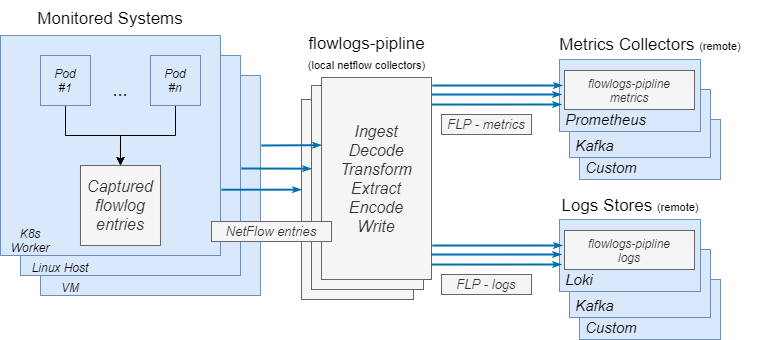

The diagram above was exported from draw.io. Its source (the exported page's mxGraphModel, read from the mxfile embedded in the PNG):
<mxGraphModel dx="1422" dy="822" grid="1" gridSize="10" guides="1" tooltips="1" connect="1" arrows="1" fold="1" page="1" pageScale="1" pageWidth="850" pageHeight="1100" math="0" shadow="0">
  <root>
    <mxCell id="0" />
    <mxCell id="1" parent="0" />
    <mxCell id="sej9ePi-_Yn-MhRqbGbJ-12" value="k" style="whiteSpace=wrap;html=1;aspect=fixed;fillColor=#dae8fc;strokeColor=#6c8ebf;fontSize=18;align=center;horizontal=1;labelPosition=center;verticalLabelPosition=top;verticalAlign=bottom;" parent="1" vertex="1">
      <mxGeometry x="408.98" y="316" width="220" height="220" as="geometry" />
    </mxCell>
    <mxCell id="sej9ePi-_Yn-MhRqbGbJ-11" value="" style="whiteSpace=wrap;html=1;aspect=fixed;fillColor=#dae8fc;strokeColor=#6c8ebf;fontSize=18;align=center;horizontal=1;labelPosition=center;verticalLabelPosition=top;verticalAlign=bottom;" parent="1" vertex="1">
      <mxGeometry x="388.98" y="296" width="220" height="220" as="geometry" />
    </mxCell>
    <mxCell id="sej9ePi-_Yn-MhRqbGbJ-2" value="" style="whiteSpace=wrap;html=1;aspect=fixed;fillColor=#dae8fc;strokeColor=#6c8ebf;fontSize=18;align=center;horizontal=1;labelPosition=center;verticalLabelPosition=top;verticalAlign=bottom;" parent="1" vertex="1">
      <mxGeometry x="368.98" y="276" width="220" height="220" as="geometry" />
    </mxCell>
    <mxCell id="sej9ePi-_Yn-MhRqbGbJ-1" value="&lt;div style=&quot;font-size: 16px&quot;&gt;&lt;font style=&quot;font-size: 16px&quot;&gt;&lt;i&gt;Captured&lt;/i&gt;&lt;/font&gt;&lt;/div&gt;&lt;font style=&quot;font-size: 16px&quot;&gt;&lt;i&gt;flowlog entries&lt;/i&gt;&lt;/font&gt;" style="whiteSpace=wrap;html=1;aspect=fixed;fillColor=#f5f5f5;fontColor=#333333;strokeColor=#666666;" parent="1" vertex="1">
      <mxGeometry x="448.98" y="406" width="80" height="80" as="geometry" />
    </mxCell>
    <mxCell id="sej9ePi-_Yn-MhRqbGbJ-6" style="edgeStyle=orthogonalEdgeStyle;rounded=0;orthogonalLoop=1;jettySize=auto;html=1;entryX=0.5;entryY=0;entryDx=0;entryDy=0;fontSize=18;" parent="1" source="sej9ePi-_Yn-MhRqbGbJ-3" target="sej9ePi-_Yn-MhRqbGbJ-1" edge="1">
      <mxGeometry relative="1" as="geometry" />
    </mxCell>
    <mxCell id="sej9ePi-_Yn-MhRqbGbJ-3" value="&lt;i&gt;Pod&lt;br&gt;#1&lt;/i&gt;" style="whiteSpace=wrap;html=1;aspect=fixed;fillColor=#dae8fc;strokeColor=#6c8ebf;" parent="1" vertex="1">
      <mxGeometry x="408.98" y="296" width="50" height="50" as="geometry" />
    </mxCell>
    <mxCell id="sej9ePi-_Yn-MhRqbGbJ-7" style="edgeStyle=orthogonalEdgeStyle;rounded=0;orthogonalLoop=1;jettySize=auto;html=1;exitX=0.5;exitY=1;exitDx=0;exitDy=0;fontSize=18;" parent="1" source="sej9ePi-_Yn-MhRqbGbJ-4" edge="1">
      <mxGeometry relative="1" as="geometry">
        <mxPoint x="488.98" y="406" as="targetPoint" />
      </mxGeometry>
    </mxCell>
    <mxCell id="sej9ePi-_Yn-MhRqbGbJ-4" value="&lt;i&gt;Pod&lt;br&gt;#n&lt;/i&gt;" style="whiteSpace=wrap;html=1;aspect=fixed;fillColor=#dae8fc;strokeColor=#6c8ebf;" parent="1" vertex="1">
      <mxGeometry x="518.98" y="296" width="50" height="50" as="geometry" />
    </mxCell>
    <mxCell id="sej9ePi-_Yn-MhRqbGbJ-8" value="..." style="text;html=1;strokeColor=none;fillColor=none;align=center;verticalAlign=middle;whiteSpace=wrap;rounded=0;fontSize=18;" parent="1" vertex="1">
      <mxGeometry x="458.98" y="316" width="60" height="30" as="geometry" />
    </mxCell>
    <mxCell id="Skoyn8EQU6-h4auJwemx-1" value="&lt;i&gt;K8s Worker&lt;/i&gt;" style="text;html=1;strokeColor=none;fillColor=none;align=center;verticalAlign=middle;whiteSpace=wrap;rounded=0;" parent="1" vertex="1">
      <mxGeometry x="368.98" y="466" width="60" height="30" as="geometry" />
    </mxCell>
    <mxCell id="Skoyn8EQU6-h4auJwemx-2" value="&lt;i&gt;VM&lt;/i&gt;" style="text;html=1;strokeColor=none;fillColor=none;align=center;verticalAlign=middle;whiteSpace=wrap;rounded=0;" parent="1" vertex="1">
      <mxGeometry x="408.98" y="516" width="60" height="24" as="geometry" />
    </mxCell>
    <mxCell id="Skoyn8EQU6-h4auJwemx-3" value="&lt;i&gt;Linux Host&lt;/i&gt;" style="text;html=1;strokeColor=none;fillColor=none;align=center;verticalAlign=middle;whiteSpace=wrap;rounded=0;" parent="1" vertex="1">
      <mxGeometry x="388.98" y="496" width="80" height="24" as="geometry" />
    </mxCell>
    <mxCell id="Skoyn8EQU6-h4auJwemx-5" value="Monitored Systems" style="text;html=1;strokeColor=none;fillColor=none;align=center;verticalAlign=middle;whiteSpace=wrap;rounded=0;fontSize=17;" parent="1" vertex="1">
      <mxGeometry x="368.98" y="241" width="220" height="35" as="geometry" />
    </mxCell>
    <mxCell id="Skoyn8EQU6-h4auJwemx-11" value="&lt;font style=&quot;font-size: 16px&quot;&gt;&lt;i&gt;Injest&lt;/i&gt;&lt;/font&gt;&lt;br&gt;&lt;div align=&quot;center&quot;&gt;&lt;font style=&quot;font-size: 16px&quot;&gt;&lt;i&gt;Decode&lt;/i&gt;&lt;/font&gt;&lt;br&gt;&lt;font style=&quot;font-size: 16px&quot;&gt;&lt;i&gt;Transform&lt;/i&gt;&lt;/font&gt;&lt;br&gt;&lt;font style=&quot;font-size: 16px&quot;&gt;&lt;i&gt;Extract&lt;/i&gt;&lt;/font&gt;&lt;br&gt;&lt;font style=&quot;font-size: 16px&quot;&gt;&lt;i&gt;Encode&lt;/i&gt;&lt;/font&gt;&lt;br&gt;&lt;font style=&quot;font-size: 16px&quot;&gt;&lt;i&gt;Write&lt;/i&gt;&lt;/font&gt;&lt;/div&gt;" style="rounded=0;whiteSpace=wrap;html=1;fontSize=16;fontColor=#333333;fillColor=#f5f5f5;strokeColor=#666666;" parent="1" vertex="1">
      <mxGeometry x="670" y="340" width="112" height="200" as="geometry" />
    </mxCell>
    <mxCell id="Skoyn8EQU6-h4auJwemx-14" value="&lt;div&gt;Metrics Collectors&amp;nbsp;&lt;span style=&quot;font-size: 11px&quot;&gt;(remote)&lt;/span&gt;&lt;/div&gt;" style="text;html=1;strokeColor=none;fillColor=none;align=center;verticalAlign=middle;whiteSpace=wrap;rounded=0;fontSize=17;" parent="1" vertex="1">
      <mxGeometry x="902.5" y="260" width="232" height="50" as="geometry" />
    </mxCell>
    <mxCell id="Skoyn8EQU6-h4auJwemx-18" value="&lt;font style=&quot;font-size: 15px&quot;&gt;&amp;nbsp;Custom&lt;/font&gt;" style="rounded=0;whiteSpace=wrap;html=1;fontSize=15;fillColor=#dae8fc;strokeColor=#6c8ebf;verticalAlign=bottom;align=left;fontStyle=2" parent="1" vertex="1">
      <mxGeometry x="948" y="360" width="141" height="60" as="geometry" />
    </mxCell>
    <mxCell id="Skoyn8EQU6-h4auJwemx-13" value="&lt;font style=&quot;font-size: 15px&quot;&gt;&lt;i style=&quot;font-size: 15px&quot;&gt;&lt;font style=&quot;font-size: 15px&quot;&gt;&amp;nbsp;Kafka&lt;/font&gt;&lt;/i&gt;&lt;/font&gt;" style="rounded=0;whiteSpace=wrap;html=1;fontSize=15;fillColor=#dae8fc;strokeColor=#6c8ebf;verticalAlign=bottom;align=left;" parent="1" vertex="1">
      <mxGeometry x="938" y="330" width="141" height="68" as="geometry" />
    </mxCell>
    <mxCell id="Skoyn8EQU6-h4auJwemx-19" value="&lt;div&gt;&lt;i style=&quot;font-size: 15px&quot;&gt;&amp;nbsp;Prometheus&lt;/i&gt;&lt;/div&gt;" style="rounded=0;whiteSpace=wrap;html=1;fontSize=15;fillColor=#dae8fc;strokeColor=#6c8ebf;verticalAlign=bottom;align=left;" parent="1" vertex="1">
      <mxGeometry x="928" y="300" width="141" height="72" as="geometry" />
    </mxCell>
    <mxCell id="Skoyn8EQU6-h4auJwemx-20" value="&lt;div&gt;flowlogs-pipline&lt;/div&gt;&lt;div&gt;&lt;font style=&quot;font-size: 11px&quot;&gt;(local netflow collectors)&lt;/font&gt;&lt;br&gt;&lt;/div&gt;" style="text;html=1;strokeColor=none;fillColor=none;align=center;verticalAlign=middle;whiteSpace=wrap;rounded=0;fontSize=17;" parent="1" vertex="1">
      <mxGeometry x="671" y="270" width="129" height="48" as="geometry" />
    </mxCell>
    <mxCell id="Skoyn8EQU6-h4auJwemx-23" value="&lt;i style=&quot;font-size: 12px&quot;&gt;flowlogs-pipline&lt;br&gt;metrics&lt;/i&gt;" style="rounded=0;whiteSpace=wrap;html=1;fontSize=12;fontColor=#333333;fillColor=#f5f5f5;strokeColor=#666666;" parent="1" vertex="1">
      <mxGeometry x="933" y="311" width="130" height="39" as="geometry" />
    </mxCell>
    <mxCell id="x7W99Shhue1jH3lZyE_C-1" value="&lt;font style=&quot;font-size: 16px&quot;&gt;&lt;i&gt;Injest&lt;/i&gt;&lt;/font&gt;&lt;br&gt;&lt;div align=&quot;center&quot;&gt;&lt;font style=&quot;font-size: 16px&quot;&gt;&lt;i&gt;Decode&lt;/i&gt;&lt;/font&gt;&lt;br&gt;&lt;font style=&quot;font-size: 16px&quot;&gt;&lt;i&gt;Transform&lt;/i&gt;&lt;/font&gt;&lt;br&gt;&lt;font style=&quot;font-size: 16px&quot;&gt;&lt;i&gt;Extract&lt;/i&gt;&lt;/font&gt;&lt;br&gt;&lt;font style=&quot;font-size: 16px&quot;&gt;&lt;i&gt;Encode&lt;/i&gt;&lt;/font&gt;&lt;br&gt;&lt;font style=&quot;font-size: 16px&quot;&gt;&lt;i&gt;Write&lt;/i&gt;&lt;/font&gt;&lt;/div&gt;" style="rounded=0;whiteSpace=wrap;html=1;fontSize=16;fontColor=#333333;fillColor=#f5f5f5;strokeColor=#666666;" parent="1" vertex="1">
      <mxGeometry x="680" y="326" width="112" height="204" as="geometry" />
    </mxCell>
    <mxCell id="x7W99Shhue1jH3lZyE_C-8" style="edgeStyle=orthogonalEdgeStyle;orthogonalLoop=1;jettySize=auto;html=1;fontSize=18;labelBorderColor=none;strokeColor=#006EAF;strokeWidth=2;rounded=0;fillColor=#1ba1e2;startSize=3;endSize=3;endArrow=classicThin;endFill=0;exitX=0.85;exitY=0.561;exitDx=0;exitDy=0;exitPerimeter=0;" parent="1" edge="1">
      <mxGeometry relative="1" as="geometry">
        <mxPoint x="800" y="335.028" as="sourcePoint" />
        <mxPoint x="930" y="335" as="targetPoint" />
      </mxGeometry>
    </mxCell>
    <mxCell id="Skoyn8EQU6-h4auJwemx-17" value="&lt;i&gt;FLP - metrics&lt;/i&gt;" style="text;html=1;align=center;verticalAlign=middle;whiteSpace=wrap;rounded=0;fontSize=13;fillColor=#f5f5f5;fontColor=#333333;strokeColor=#666666;" parent="1" vertex="1">
      <mxGeometry x="810" y="355" width="90" height="20" as="geometry" />
    </mxCell>
    <mxCell id="x7W99Shhue1jH3lZyE_C-14" style="edgeStyle=orthogonalEdgeStyle;orthogonalLoop=1;jettySize=auto;html=1;fontSize=18;labelBorderColor=none;strokeColor=#006EAF;strokeWidth=2;rounded=0;fillColor=#1ba1e2;startSize=3;endSize=3;endArrow=classicThin;endFill=0;exitX=0.85;exitY=0.561;exitDx=0;exitDy=0;exitPerimeter=0;" parent="1" edge="1">
      <mxGeometry relative="1" as="geometry">
        <mxPoint x="801" y="326.028" as="sourcePoint" />
        <mxPoint x="931" y="326" as="targetPoint" />
      </mxGeometry>
    </mxCell>
    <mxCell id="x7W99Shhue1jH3lZyE_C-15" style="edgeStyle=orthogonalEdgeStyle;orthogonalLoop=1;jettySize=auto;html=1;fontSize=18;labelBorderColor=none;strokeColor=#006EAF;strokeWidth=2;rounded=0;fillColor=#1ba1e2;startSize=3;endSize=3;endArrow=classicThin;endFill=0;exitX=0.85;exitY=0.561;exitDx=0;exitDy=0;exitPerimeter=0;" parent="1" edge="1">
      <mxGeometry relative="1" as="geometry">
        <mxPoint x="800" y="345.028" as="sourcePoint" />
        <mxPoint x="930" y="345" as="targetPoint" />
      </mxGeometry>
    </mxCell>
    <mxCell id="x7W99Shhue1jH3lZyE_C-2" value="&lt;font style=&quot;font-size: 16px&quot;&gt;&lt;i&gt;Ingest&lt;/i&gt;&lt;/font&gt;&lt;br&gt;&lt;div align=&quot;center&quot;&gt;&lt;font style=&quot;font-size: 16px&quot;&gt;&lt;i&gt;Decode&lt;/i&gt;&lt;/font&gt;&lt;br&gt;&lt;font style=&quot;font-size: 16px&quot;&gt;&lt;i&gt;Transform&lt;/i&gt;&lt;/font&gt;&lt;br&gt;&lt;font style=&quot;font-size: 16px&quot;&gt;&lt;i&gt;Extract&lt;/i&gt;&lt;/font&gt;&lt;br&gt;&lt;font style=&quot;font-size: 16px&quot;&gt;&lt;i&gt;Encode&lt;/i&gt;&lt;/font&gt;&lt;br&gt;&lt;font style=&quot;font-size: 16px&quot;&gt;&lt;i&gt;Write&lt;/i&gt;&lt;/font&gt;&lt;/div&gt;" style="rounded=0;whiteSpace=wrap;html=1;fontSize=16;fontColor=#333333;fillColor=#f5f5f5;strokeColor=#666666;" parent="1" vertex="1">
      <mxGeometry x="690" y="318" width="110" height="202" as="geometry" />
    </mxCell>
    <mxCell id="pOamCl902TIXNhEmqqgA-4" value="&lt;div&gt;Logs Stores&amp;nbsp;&lt;span style=&quot;font-size: 11px&quot;&gt;(remote)&lt;/span&gt;&lt;/div&gt;" style="text;html=1;strokeColor=none;fillColor=none;align=center;verticalAlign=middle;whiteSpace=wrap;rounded=0;fontSize=17;" vertex="1" parent="1">
      <mxGeometry x="929" y="428.5" width="140" height="35" as="geometry" />
    </mxCell>
    <mxCell id="pOamCl902TIXNhEmqqgA-5" value="&lt;font style=&quot;font-size: 15px&quot;&gt;&amp;nbsp;Custom&lt;/font&gt;" style="rounded=0;whiteSpace=wrap;html=1;fontSize=15;fillColor=#dae8fc;strokeColor=#6c8ebf;verticalAlign=bottom;align=left;fontStyle=2" vertex="1" parent="1">
      <mxGeometry x="948" y="520" width="141" height="60" as="geometry" />
    </mxCell>
    <mxCell id="pOamCl902TIXNhEmqqgA-6" value="&lt;font style=&quot;font-size: 15px&quot;&gt;&lt;i style=&quot;font-size: 15px&quot;&gt;&lt;font style=&quot;font-size: 15px&quot;&gt;&amp;nbsp;Kafka&lt;/font&gt;&lt;/i&gt;&lt;/font&gt;" style="rounded=0;whiteSpace=wrap;html=1;fontSize=15;fillColor=#dae8fc;strokeColor=#6c8ebf;verticalAlign=bottom;align=left;" vertex="1" parent="1">
      <mxGeometry x="938" y="490" width="141" height="68" as="geometry" />
    </mxCell>
    <mxCell id="pOamCl902TIXNhEmqqgA-7" value="&lt;div&gt;&lt;i style=&quot;font-size: 15px&quot;&gt;&amp;nbsp;Loki&lt;/i&gt;&lt;/div&gt;" style="rounded=0;whiteSpace=wrap;html=1;fontSize=15;fillColor=#dae8fc;strokeColor=#6c8ebf;verticalAlign=bottom;align=left;" vertex="1" parent="1">
      <mxGeometry x="928" y="460" width="141" height="72" as="geometry" />
    </mxCell>
    <mxCell id="pOamCl902TIXNhEmqqgA-8" value="&lt;i style=&quot;font-size: 12px&quot;&gt;flowlogs-pipline&lt;br&gt;logs&lt;/i&gt;" style="rounded=0;whiteSpace=wrap;html=1;fontSize=12;fontColor=#333333;fillColor=#f5f5f5;strokeColor=#666666;" vertex="1" parent="1">
      <mxGeometry x="933" y="471" width="130" height="39" as="geometry" />
    </mxCell>
    <mxCell id="pOamCl902TIXNhEmqqgA-9" style="edgeStyle=orthogonalEdgeStyle;orthogonalLoop=1;jettySize=auto;html=1;fontSize=18;labelBorderColor=none;strokeColor=#006EAF;strokeWidth=2;rounded=0;fillColor=#1ba1e2;startSize=3;endSize=3;endArrow=classicThin;endFill=0;exitX=0.85;exitY=0.561;exitDx=0;exitDy=0;exitPerimeter=0;" edge="1" parent="1">
      <mxGeometry relative="1" as="geometry">
        <mxPoint x="800" y="495.028" as="sourcePoint" />
        <mxPoint x="930" y="495" as="targetPoint" />
      </mxGeometry>
    </mxCell>
    <mxCell id="pOamCl902TIXNhEmqqgA-10" value="&lt;i&gt;FLP - logs&lt;/i&gt;" style="text;html=1;align=center;verticalAlign=middle;whiteSpace=wrap;rounded=0;fontSize=13;fillColor=#f5f5f5;fontColor=#333333;strokeColor=#666666;" vertex="1" parent="1">
      <mxGeometry x="810" y="515" width="90" height="20" as="geometry" />
    </mxCell>
    <mxCell id="pOamCl902TIXNhEmqqgA-11" style="edgeStyle=orthogonalEdgeStyle;orthogonalLoop=1;jettySize=auto;html=1;fontSize=18;labelBorderColor=none;strokeColor=#006EAF;strokeWidth=2;rounded=0;fillColor=#1ba1e2;startSize=3;endSize=3;endArrow=classicThin;endFill=0;exitX=0.85;exitY=0.561;exitDx=0;exitDy=0;exitPerimeter=0;" edge="1" parent="1">
      <mxGeometry relative="1" as="geometry">
        <mxPoint x="801" y="486.028" as="sourcePoint" />
        <mxPoint x="931" y="486" as="targetPoint" />
      </mxGeometry>
    </mxCell>
    <mxCell id="pOamCl902TIXNhEmqqgA-12" style="edgeStyle=orthogonalEdgeStyle;orthogonalLoop=1;jettySize=auto;html=1;fontSize=18;labelBorderColor=none;strokeColor=#006EAF;strokeWidth=2;rounded=0;fillColor=#1ba1e2;startSize=3;endSize=3;endArrow=classicThin;endFill=0;exitX=0.85;exitY=0.561;exitDx=0;exitDy=0;exitPerimeter=0;" edge="1" parent="1">
      <mxGeometry relative="1" as="geometry">
        <mxPoint x="800" y="505.028" as="sourcePoint" />
        <mxPoint x="930" y="505" as="targetPoint" />
      </mxGeometry>
    </mxCell>
    <mxCell id="pOamCl902TIXNhEmqqgA-19" style="orthogonalLoop=1;jettySize=auto;html=1;fontSize=18;labelBorderColor=none;strokeColor=#006EAF;strokeWidth=2;rounded=0;fillColor=#1ba1e2;startSize=3;endSize=3;endArrow=classicThin;endFill=0;entryX=0.018;entryY=0.463;entryDx=0;entryDy=0;entryPerimeter=0;" edge="1" parent="1">
      <mxGeometry relative="1" as="geometry">
        <mxPoint x="610" y="409" as="sourcePoint" />
        <mxPoint x="679.9960000000001" y="409.16099999999994" as="targetPoint" />
      </mxGeometry>
    </mxCell>
    <mxCell id="pOamCl902TIXNhEmqqgA-20" style="orthogonalLoop=1;jettySize=auto;html=1;fontSize=18;labelBorderColor=none;strokeColor=#006EAF;strokeWidth=2;rounded=0;fillColor=#1ba1e2;startSize=3;endSize=3;endArrow=classicThin;endFill=0;entryX=0.018;entryY=0.463;entryDx=0;entryDy=0;entryPerimeter=0;" edge="1" parent="1">
      <mxGeometry relative="1" as="geometry">
        <mxPoint x="630" y="386" as="sourcePoint" />
        <mxPoint x="689.9960000000001" y="385.66100000000006" as="targetPoint" />
      </mxGeometry>
    </mxCell>
    <mxCell id="pOamCl902TIXNhEmqqgA-21" style="orthogonalLoop=1;jettySize=auto;html=1;fontSize=18;labelBorderColor=none;strokeColor=#006EAF;strokeWidth=2;rounded=0;fillColor=#1ba1e2;startSize=3;endSize=3;endArrow=classicThin;endFill=0;entryX=0.018;entryY=0.463;entryDx=0;entryDy=0;entryPerimeter=0;exitX=1.005;exitY=0.701;exitDx=0;exitDy=0;exitPerimeter=0;" edge="1" parent="1" source="sej9ePi-_Yn-MhRqbGbJ-2">
      <mxGeometry relative="1" as="geometry">
        <mxPoint x="600" y="430" as="sourcePoint" />
        <mxPoint x="669.9960000000001" y="430.16100000000006" as="targetPoint" />
      </mxGeometry>
    </mxCell>
    <mxCell id="Skoyn8EQU6-h4auJwemx-4" value="&lt;font style=&quot;font-size: 13px&quot;&gt;&lt;i style=&quot;font-size: 13px&quot;&gt;NetFlow entries&lt;/i&gt;&lt;/font&gt;" style="text;html=1;align=center;verticalAlign=middle;whiteSpace=wrap;rounded=0;fontSize=13;fillColor=#f5f5f5;fontColor=#333333;strokeColor=#666666;" parent="1" vertex="1">
      <mxGeometry x="580" y="462" width="120" height="20" as="geometry" />
    </mxCell>
  </root>
</mxGraphModel>